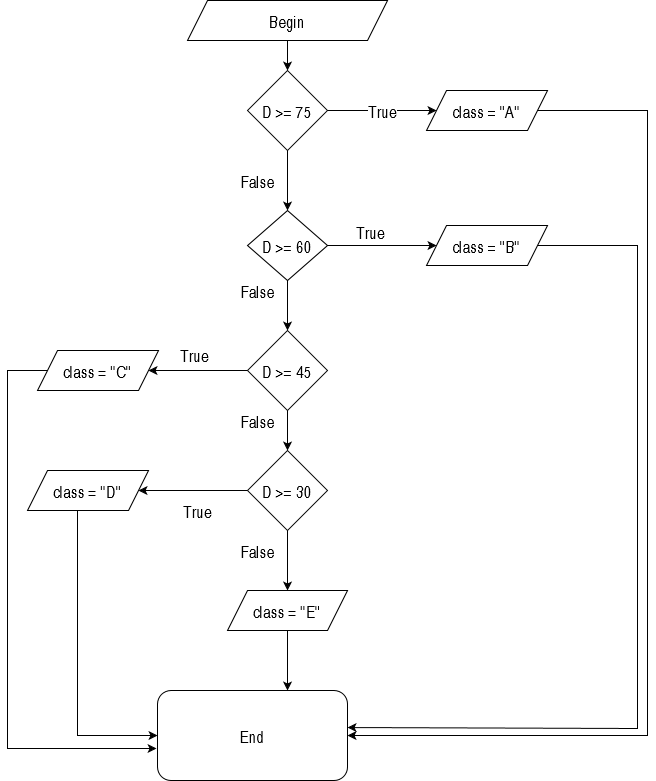

The diagram above was exported from draw.io. Its source (the exported page's mxGraphModel, read from the mxfile embedded in the PNG):
<mxGraphModel dx="1695" dy="440" grid="1" gridSize="10" guides="1" tooltips="1" connect="1" arrows="1" fold="1" page="1" pageScale="1" pageWidth="827" pageHeight="1169" math="0" shadow="0">
  <root>
    <mxCell id="WIyWlLk6GJQsqaUBKTNV-0" />
    <mxCell id="WIyWlLk6GJQsqaUBKTNV-1" parent="WIyWlLk6GJQsqaUBKTNV-0" />
    <mxCell id="kexF5i2T-YixTSB5WlNJ-10" style="edgeStyle=orthogonalEdgeStyle;rounded=0;orthogonalLoop=1;jettySize=auto;html=1;fontSize=17;" edge="1" parent="WIyWlLk6GJQsqaUBKTNV-1" source="kexF5i2T-YixTSB5WlNJ-0" target="kexF5i2T-YixTSB5WlNJ-2">
      <mxGeometry relative="1" as="geometry" />
    </mxCell>
    <mxCell id="kexF5i2T-YixTSB5WlNJ-0" value="Begin" style="shape=parallelogram;perimeter=parallelogramPerimeter;whiteSpace=wrap;html=1;fixedSize=1;fontSize=17;" vertex="1" parent="WIyWlLk6GJQsqaUBKTNV-1">
      <mxGeometry x="120" y="130" width="200" height="40" as="geometry" />
    </mxCell>
    <mxCell id="kexF5i2T-YixTSB5WlNJ-11" value="True" style="edgeStyle=orthogonalEdgeStyle;rounded=0;orthogonalLoop=1;jettySize=auto;html=1;entryX=0;entryY=0.5;entryDx=0;entryDy=0;fontSize=17;" edge="1" parent="WIyWlLk6GJQsqaUBKTNV-1" source="kexF5i2T-YixTSB5WlNJ-2" target="kexF5i2T-YixTSB5WlNJ-9">
      <mxGeometry relative="1" as="geometry" />
    </mxCell>
    <mxCell id="kexF5i2T-YixTSB5WlNJ-12" value="False" style="edgeStyle=orthogonalEdgeStyle;rounded=0;orthogonalLoop=1;jettySize=auto;html=1;entryX=0.5;entryY=0;entryDx=0;entryDy=0;fontSize=17;" edge="1" parent="WIyWlLk6GJQsqaUBKTNV-1" source="kexF5i2T-YixTSB5WlNJ-2" target="kexF5i2T-YixTSB5WlNJ-5">
      <mxGeometry y="-30" relative="1" as="geometry">
        <mxPoint as="offset" />
      </mxGeometry>
    </mxCell>
    <mxCell id="kexF5i2T-YixTSB5WlNJ-2" value="D &amp;gt;= 75" style="rhombus;whiteSpace=wrap;html=1;fontSize=17;" vertex="1" parent="WIyWlLk6GJQsqaUBKTNV-1">
      <mxGeometry x="180" y="200" width="80" height="80" as="geometry" />
    </mxCell>
    <mxCell id="kexF5i2T-YixTSB5WlNJ-16" value="&#10;False&#10;&#10;" style="edgeStyle=orthogonalEdgeStyle;rounded=0;orthogonalLoop=1;jettySize=auto;html=1;entryX=0.5;entryY=0;entryDx=0;entryDy=0;fontSize=17;" edge="1" parent="WIyWlLk6GJQsqaUBKTNV-1" source="kexF5i2T-YixTSB5WlNJ-5" target="kexF5i2T-YixTSB5WlNJ-6">
      <mxGeometry x="-0.2" y="-30" relative="1" as="geometry">
        <mxPoint as="offset" />
      </mxGeometry>
    </mxCell>
    <mxCell id="kexF5i2T-YixTSB5WlNJ-21" style="edgeStyle=orthogonalEdgeStyle;rounded=0;orthogonalLoop=1;jettySize=auto;html=1;entryX=0;entryY=0.5;entryDx=0;entryDy=0;fontSize=17;" edge="1" parent="WIyWlLk6GJQsqaUBKTNV-1" source="kexF5i2T-YixTSB5WlNJ-5" target="kexF5i2T-YixTSB5WlNJ-13">
      <mxGeometry relative="1" as="geometry" />
    </mxCell>
    <mxCell id="kexF5i2T-YixTSB5WlNJ-25" value="True" style="edgeLabel;html=1;align=center;verticalAlign=middle;resizable=0;points=[];fontSize=17;" vertex="1" connectable="0" parent="kexF5i2T-YixTSB5WlNJ-21">
      <mxGeometry x="-0.2294" y="2" relative="1" as="geometry">
        <mxPoint y="-13" as="offset" />
      </mxGeometry>
    </mxCell>
    <mxCell id="kexF5i2T-YixTSB5WlNJ-5" value="D &amp;gt;= 60" style="rhombus;whiteSpace=wrap;html=1;fontSize=17;" vertex="1" parent="WIyWlLk6GJQsqaUBKTNV-1">
      <mxGeometry x="180" y="340" width="80" height="70" as="geometry" />
    </mxCell>
    <mxCell id="kexF5i2T-YixTSB5WlNJ-18" value="&#10;&lt;br&gt;False&lt;br&gt;&lt;br&gt;&#10;&#10;" style="edgeStyle=orthogonalEdgeStyle;rounded=0;orthogonalLoop=1;jettySize=auto;html=1;fontSize=17;" edge="1" parent="WIyWlLk6GJQsqaUBKTNV-1" source="kexF5i2T-YixTSB5WlNJ-6" target="kexF5i2T-YixTSB5WlNJ-7">
      <mxGeometry y="-30" relative="1" as="geometry">
        <mxPoint as="offset" />
      </mxGeometry>
    </mxCell>
    <mxCell id="kexF5i2T-YixTSB5WlNJ-27" value="" style="edgeStyle=orthogonalEdgeStyle;rounded=0;orthogonalLoop=1;jettySize=auto;html=1;fontSize=17;" edge="1" parent="WIyWlLk6GJQsqaUBKTNV-1" source="kexF5i2T-YixTSB5WlNJ-6" target="kexF5i2T-YixTSB5WlNJ-14">
      <mxGeometry relative="1" as="geometry" />
    </mxCell>
    <mxCell id="kexF5i2T-YixTSB5WlNJ-6" value="D &amp;gt;= 45" style="rhombus;whiteSpace=wrap;html=1;fontSize=17;" vertex="1" parent="WIyWlLk6GJQsqaUBKTNV-1">
      <mxGeometry x="180" y="460" width="80" height="80" as="geometry" />
    </mxCell>
    <mxCell id="kexF5i2T-YixTSB5WlNJ-26" value="True" style="edgeStyle=orthogonalEdgeStyle;rounded=0;orthogonalLoop=1;jettySize=auto;html=1;fontSize=17;" edge="1" parent="WIyWlLk6GJQsqaUBKTNV-1" source="kexF5i2T-YixTSB5WlNJ-7" target="kexF5i2T-YixTSB5WlNJ-15">
      <mxGeometry x="-0.0826" y="20" relative="1" as="geometry">
        <mxPoint as="offset" />
      </mxGeometry>
    </mxCell>
    <mxCell id="kexF5i2T-YixTSB5WlNJ-31" value="&#10;False&#10;&#10;" style="edgeStyle=orthogonalEdgeStyle;rounded=0;orthogonalLoop=1;jettySize=auto;html=1;fontSize=17;" edge="1" parent="WIyWlLk6GJQsqaUBKTNV-1" source="kexF5i2T-YixTSB5WlNJ-7" target="kexF5i2T-YixTSB5WlNJ-30">
      <mxGeometry y="-30" relative="1" as="geometry">
        <Array as="points">
          <mxPoint x="220" y="690" />
          <mxPoint x="220" y="690" />
        </Array>
        <mxPoint as="offset" />
      </mxGeometry>
    </mxCell>
    <mxCell id="kexF5i2T-YixTSB5WlNJ-7" value="D &amp;gt;= 30" style="rhombus;whiteSpace=wrap;html=1;fontSize=17;" vertex="1" parent="WIyWlLk6GJQsqaUBKTNV-1">
      <mxGeometry x="180" y="580" width="80" height="80" as="geometry" />
    </mxCell>
    <mxCell id="kexF5i2T-YixTSB5WlNJ-37" style="edgeStyle=orthogonalEdgeStyle;rounded=0;orthogonalLoop=1;jettySize=auto;html=1;fontSize=17;entryX=1;entryY=0.5;entryDx=0;entryDy=0;" edge="1" parent="WIyWlLk6GJQsqaUBKTNV-1" source="kexF5i2T-YixTSB5WlNJ-9" target="kexF5i2T-YixTSB5WlNJ-36">
      <mxGeometry relative="1" as="geometry">
        <mxPoint x="580" y="850" as="targetPoint" />
        <Array as="points">
          <mxPoint x="580" y="240" />
          <mxPoint x="580" y="865" />
        </Array>
      </mxGeometry>
    </mxCell>
    <mxCell id="kexF5i2T-YixTSB5WlNJ-9" value="class = ''A''" style="shape=parallelogram;perimeter=parallelogramPerimeter;whiteSpace=wrap;html=1;fixedSize=1;fontSize=17;" vertex="1" parent="WIyWlLk6GJQsqaUBKTNV-1">
      <mxGeometry x="359" y="220" width="121" height="40" as="geometry" />
    </mxCell>
    <mxCell id="kexF5i2T-YixTSB5WlNJ-38" style="edgeStyle=orthogonalEdgeStyle;rounded=0;orthogonalLoop=1;jettySize=auto;html=1;fontSize=17;entryX=1;entryY=0.411;entryDx=0;entryDy=0;entryPerimeter=0;" edge="1" parent="WIyWlLk6GJQsqaUBKTNV-1" source="kexF5i2T-YixTSB5WlNJ-13" target="kexF5i2T-YixTSB5WlNJ-36">
      <mxGeometry relative="1" as="geometry">
        <mxPoint x="340" y="858" as="targetPoint" />
        <Array as="points">
          <mxPoint x="570" y="375" />
          <mxPoint x="570" y="858" />
        </Array>
      </mxGeometry>
    </mxCell>
    <mxCell id="kexF5i2T-YixTSB5WlNJ-13" value="class = ''B''" style="shape=parallelogram;perimeter=parallelogramPerimeter;whiteSpace=wrap;html=1;fixedSize=1;fontSize=17;" vertex="1" parent="WIyWlLk6GJQsqaUBKTNV-1">
      <mxGeometry x="359" y="355" width="121" height="40" as="geometry" />
    </mxCell>
    <mxCell id="kexF5i2T-YixTSB5WlNJ-41" style="edgeStyle=orthogonalEdgeStyle;rounded=0;orthogonalLoop=1;jettySize=auto;html=1;fontSize=17;entryX=-0.005;entryY=0.644;entryDx=0;entryDy=0;entryPerimeter=0;" edge="1" parent="WIyWlLk6GJQsqaUBKTNV-1" source="kexF5i2T-YixTSB5WlNJ-14" target="kexF5i2T-YixTSB5WlNJ-36">
      <mxGeometry relative="1" as="geometry">
        <mxPoint x="-70" y="870" as="targetPoint" />
        <Array as="points">
          <mxPoint x="-60" y="500" />
          <mxPoint x="-60" y="878" />
        </Array>
      </mxGeometry>
    </mxCell>
    <mxCell id="kexF5i2T-YixTSB5WlNJ-14" value="class = ''C''" style="shape=parallelogram;perimeter=parallelogramPerimeter;whiteSpace=wrap;html=1;fixedSize=1;fontSize=17;" vertex="1" parent="WIyWlLk6GJQsqaUBKTNV-1">
      <mxGeometry x="-30" y="480" width="121" height="40" as="geometry" />
    </mxCell>
    <mxCell id="kexF5i2T-YixTSB5WlNJ-40" style="edgeStyle=orthogonalEdgeStyle;rounded=0;orthogonalLoop=1;jettySize=auto;html=1;fontSize=17;entryX=0;entryY=0.5;entryDx=0;entryDy=0;" edge="1" parent="WIyWlLk6GJQsqaUBKTNV-1" source="kexF5i2T-YixTSB5WlNJ-15" target="kexF5i2T-YixTSB5WlNJ-36">
      <mxGeometry relative="1" as="geometry">
        <mxPoint x="20.5" y="860" as="targetPoint" />
        <Array as="points">
          <mxPoint x="10" y="865" />
        </Array>
      </mxGeometry>
    </mxCell>
    <mxCell id="kexF5i2T-YixTSB5WlNJ-15" value="class = ''D''" style="shape=parallelogram;perimeter=parallelogramPerimeter;whiteSpace=wrap;html=1;fixedSize=1;fontSize=17;" vertex="1" parent="WIyWlLk6GJQsqaUBKTNV-1">
      <mxGeometry x="-40" y="600" width="121" height="40" as="geometry" />
    </mxCell>
    <mxCell id="kexF5i2T-YixTSB5WlNJ-28" value="True" style="edgeLabel;html=1;align=center;verticalAlign=middle;resizable=0;points=[];fontSize=17;" vertex="1" connectable="0" parent="WIyWlLk6GJQsqaUBKTNV-1">
      <mxGeometry x="140" y="375" as="geometry">
        <mxPoint x="-14" y="108" as="offset" />
      </mxGeometry>
    </mxCell>
    <mxCell id="kexF5i2T-YixTSB5WlNJ-35" value="" style="edgeStyle=orthogonalEdgeStyle;rounded=0;orthogonalLoop=1;jettySize=auto;html=1;fontSize=17;" edge="1" parent="WIyWlLk6GJQsqaUBKTNV-1" source="kexF5i2T-YixTSB5WlNJ-30">
      <mxGeometry relative="1" as="geometry">
        <mxPoint x="220" y="820" as="targetPoint" />
      </mxGeometry>
    </mxCell>
    <mxCell id="kexF5i2T-YixTSB5WlNJ-30" value="class = ''E''" style="shape=parallelogram;perimeter=parallelogramPerimeter;whiteSpace=wrap;html=1;fixedSize=1;fontSize=17;" vertex="1" parent="WIyWlLk6GJQsqaUBKTNV-1">
      <mxGeometry x="160" y="720" width="120" height="40" as="geometry" />
    </mxCell>
    <mxCell id="kexF5i2T-YixTSB5WlNJ-36" value="End" style="rounded=1;whiteSpace=wrap;html=1;fontSize=17;" vertex="1" parent="WIyWlLk6GJQsqaUBKTNV-1">
      <mxGeometry x="90" y="820" width="190" height="90" as="geometry" />
    </mxCell>
  </root>
</mxGraphModel>